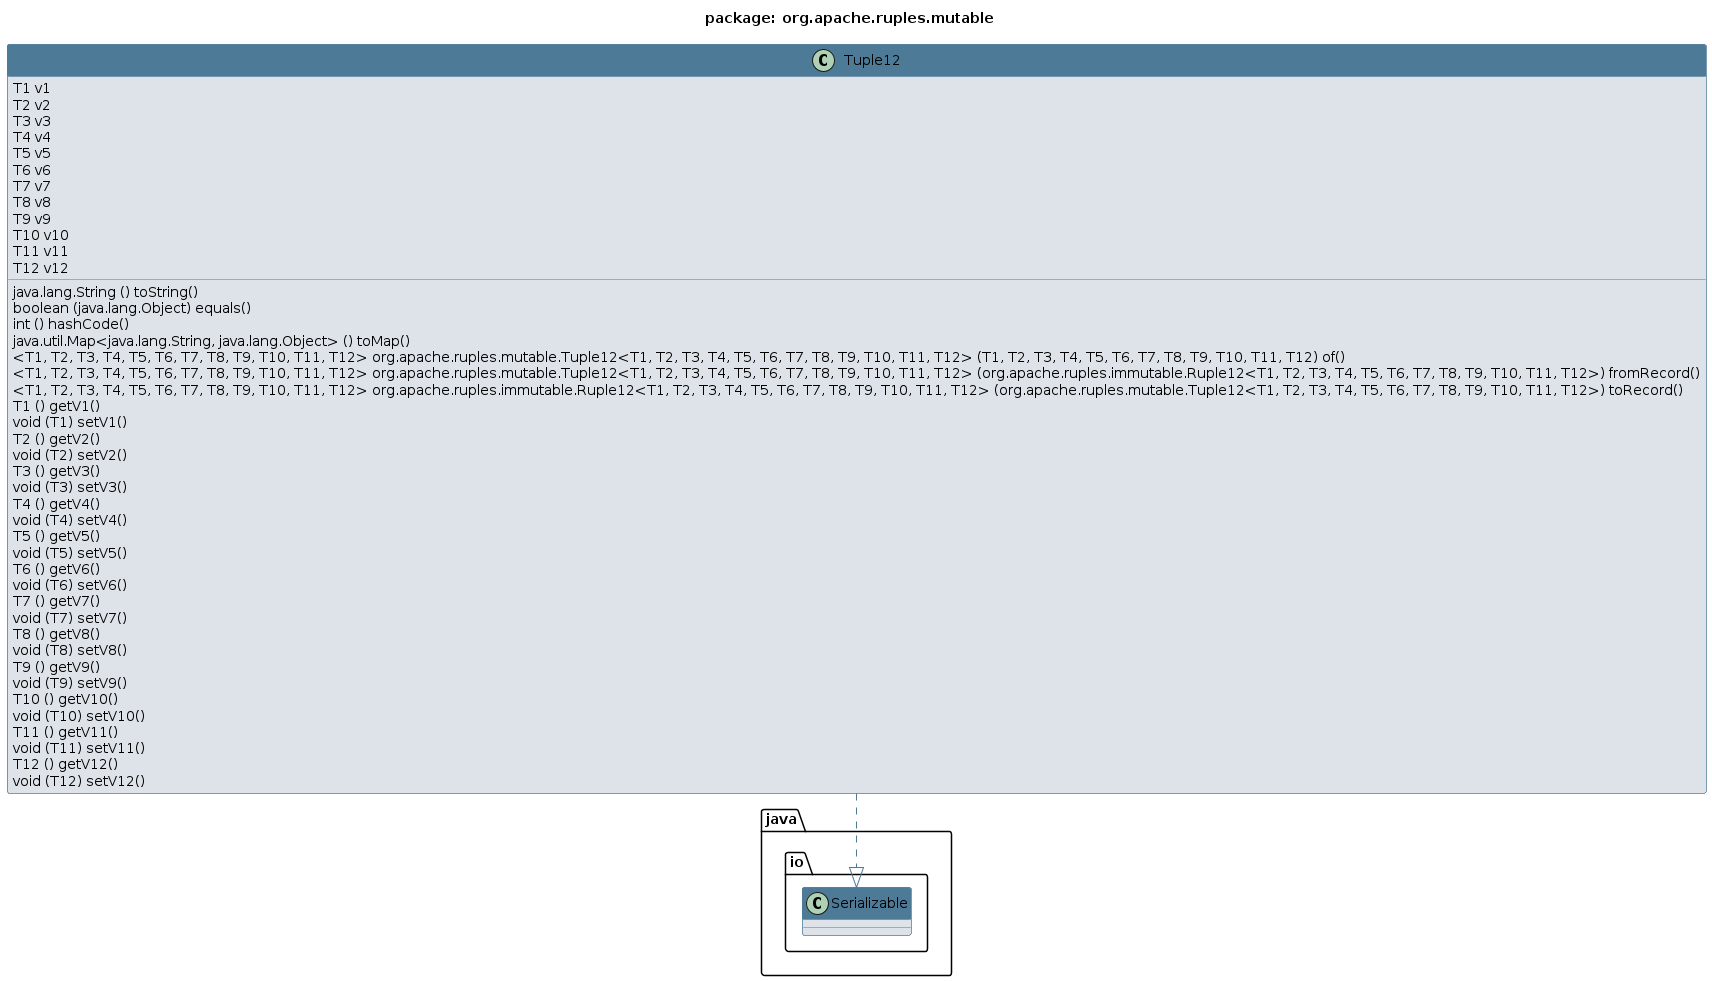

The diagram above was rendered by PlantUML. Its source (embedded in the PNG):
@startuml 
skinparam class { 
 BackgroundColor #DEE3E9 
 ArrowColor #4D7A97 
 BorderColor #4D7A97 
}
top to bottom direction 
title package: org.apache.ruples.mutable
skinparam titleBackgroundColor White
skinparam classHeaderBackgroundColor #4D7A97
skinparam stereotypeCBackgroundColor #F8981D


class Tuple12 {
  T1 v1
  T2 v2
  T3 v3
  T4 v4
  T5 v5
  T6 v6
  T7 v7
  T8 v8
  T9 v9
  T10 v10
  T11 v11
  T12 v12
  java.lang.String () toString()
  boolean (java.lang.Object) equals()
  int () hashCode()
  java.util.Map<java.lang.String, java.lang.Object> () toMap()
  <T1, T2, T3, T4, T5, T6, T7, T8, T9, T10, T11, T12> org.apache.ruples.mutable.Tuple12<T1, T2, T3, T4, T5, T6, T7, T8, T9, T10, T11, T12> (T1, T2, T3, T4, T5, T6, T7, T8, T9, T10, T11, T12) of()
  <T1, T2, T3, T4, T5, T6, T7, T8, T9, T10, T11, T12> org.apache.ruples.mutable.Tuple12<T1, T2, T3, T4, T5, T6, T7, T8, T9, T10, T11, T12> (org.apache.ruples.immutable.Ruple12<T1, T2, T3, T4, T5, T6, T7, T8, T9, T10, T11, T12>) fromRecord()
  <T1, T2, T3, T4, T5, T6, T7, T8, T9, T10, T11, T12> org.apache.ruples.immutable.Ruple12<T1, T2, T3, T4, T5, T6, T7, T8, T9, T10, T11, T12> (org.apache.ruples.mutable.Tuple12<T1, T2, T3, T4, T5, T6, T7, T8, T9, T10, T11, T12>) toRecord()
  T1 () getV1()
  void (T1) setV1()
  T2 () getV2()
  void (T2) setV2()
  T3 () getV3()
  void (T3) setV3()
  T4 () getV4()
  void (T4) setV4()
  T5 () getV5()
  void (T5) setV5()
  T6 () getV6()
  void (T6) setV6()
  T7 () getV7()
  void (T7) setV7()
  T8 () getV8()
  void (T8) setV8()
  T9 () getV9()
  void (T9) setV9()
  T10 () getV10()
  void (T10) setV10()
  T11 () getV11()
  void (T11) setV11()
  T12 () getV12()
  void (T12) setV12()
}
Tuple12 ..|> java.io.Serializable
@enduml